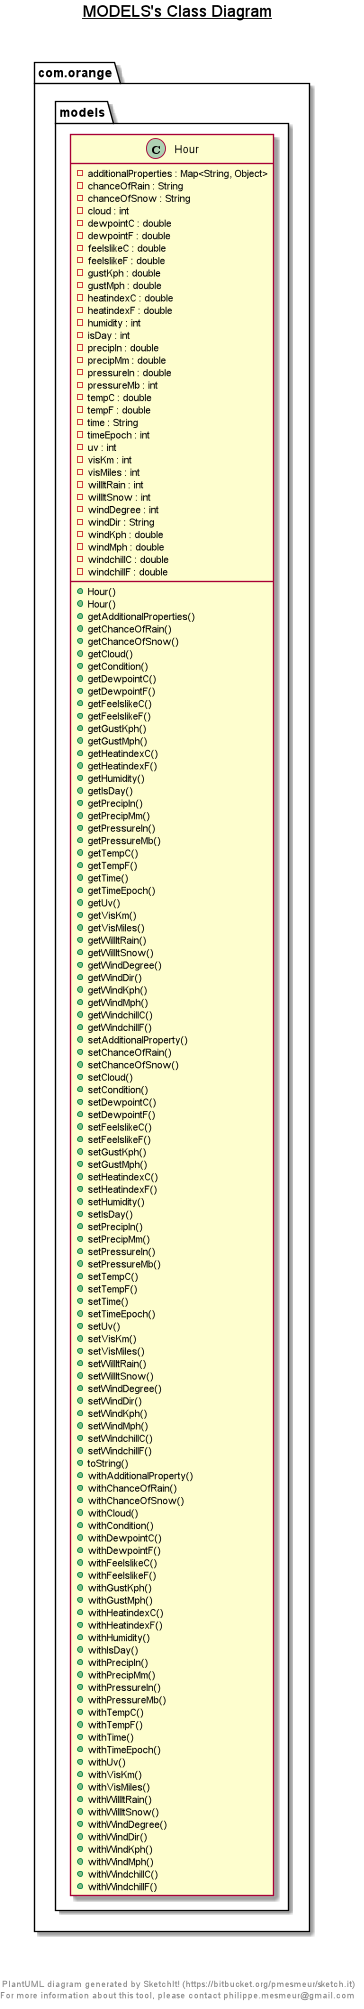

The diagram above was rendered by PlantUML. Its source (embedded in the PNG):
@startuml

title __MODELS's Class Diagram__\n

  namespace com.orange {
    namespace models {
      class com.orange.models.Astro {
          - additionalProperties : Map<String, Object>
          - moonIllumination : String
          - moonPhase : String
          - moonrise : String
          - moonset : String
          - sunrise : String
          - sunset : String
          + Astro()
          + Astro()
          + getAdditionalProperties()
          + getMoonIllumination()
          + getMoonPhase()
          + getMoonrise()
          + getMoonset()
          + getSunrise()
          + getSunset()
          + setAdditionalProperty()
          + setMoonIllumination()
          + setMoonPhase()
          + setMoonrise()
          + setMoonset()
          + setSunrise()
          + setSunset()
          + toString()
          + withAdditionalProperty()
          + withMoonIllumination()
          + withMoonPhase()
          + withMoonrise()
          + withMoonset()
          + withSunrise()
          + withSunset()
      }
    }
  }
  

  namespace com.orange {
    namespace models {
      class com.orange.models.Condition {
          - additionalProperties : Map<String, Object>
          - code : int
          - icon : String
          - text : String
          + Condition()
          + Condition()
          + getAdditionalProperties()
          + getCode()
          + getIcon()
          + getText()
          + setAdditionalProperty()
          + setCode()
          + setIcon()
          + setText()
          + toString()
          + withAdditionalProperty()
          + withCode()
          + withIcon()
          + withText()
      }
    }
  }
  

  namespace com.orange {
    namespace models {
      class com.orange.models.Condition_ {
          - additionalProperties : Map<String, Object>
          - code : int
          - icon : String
          - text : String
          + Condition_()
          + Condition_()
          + getAdditionalProperties()
          + getCode()
          + getIcon()
          + getText()
          + setAdditionalProperty()
          + setCode()
          + setIcon()
          + setText()
          + toString()
          + withAdditionalProperty()
          + withCode()
          + withIcon()
          + withText()
      }
    }
  }
  

  namespace com.orange {
    namespace models {
      class com.orange.models.Condition__ {
          - additionalProperties : Map<String, Object>
          - code : int
          - icon : String
          - text : String
          + Condition__()
          + Condition__()
          + getAdditionalProperties()
          + getCode()
          + getIcon()
          + getText()
          + setAdditionalProperty()
          + setCode()
          + setIcon()
          + setText()
          + toString()
          + withAdditionalProperty()
          + withCode()
          + withIcon()
          + withText()
      }
    }
  }
  

  namespace com.orange {
    namespace models {
      class com.orange.models.Current {
          - additionalProperties : Map<String, Object>
          - cloud : int
          - feelslikeC : double
          - feelslikeF : double
          - gustKph : double
          - gustMph : double
          - humidity : int
          - isDay : int
          - lastUpdated : String
          - lastUpdatedEpoch : int
          - precipIn : int
          - precipMm : int
          - pressureIn : double
          - pressureMb : int
          - tempC : double
          - tempF : int
          - uv : int
          - visKm : double
          - visMiles : int
          - windDegree : int
          - windDir : String
          - windKph : double
          - windMph : double
          + Current()
          + Current()
          + getAdditionalProperties()
          + getCloud()
          + getCondition()
          + getFeelslikeC()
          + getFeelslikeF()
          + getGustKph()
          + getGustMph()
          + getHumidity()
          + getIsDay()
          + getLastUpdated()
          + getLastUpdatedEpoch()
          + getPrecipIn()
          + getPrecipMm()
          + getPressureIn()
          + getPressureMb()
          + getTempC()
          + getTempF()
          + getUv()
          + getVisKm()
          + getVisMiles()
          + getWindDegree()
          + getWindDir()
          + getWindKph()
          + getWindMph()
          + setAdditionalProperty()
          + setCloud()
          + setCondition()
          + setFeelslikeC()
          + setFeelslikeF()
          + setGustKph()
          + setGustMph()
          + setHumidity()
          + setIsDay()
          + setLastUpdated()
          + setLastUpdatedEpoch()
          + setPrecipIn()
          + setPrecipMm()
          + setPressureIn()
          + setPressureMb()
          + setTempC()
          + setTempF()
          + setUv()
          + setVisKm()
          + setVisMiles()
          + setWindDegree()
          + setWindDir()
          + setWindKph()
          + setWindMph()
          + toString()
          + withAdditionalProperty()
          + withCloud()
          + withCondition()
          + withFeelslikeC()
          + withFeelslikeF()
          + withGustKph()
          + withGustMph()
          + withHumidity()
          + withIsDay()
          + withLastUpdated()
          + withLastUpdatedEpoch()
          + withPrecipIn()
          + withPrecipMm()
          + withPressureIn()
          + withPressureMb()
          + withTempC()
          + withTempF()
          + withUv()
          + withVisKm()
          + withVisMiles()
          + withWindDegree()
          + withWindDir()
          + withWindKph()
          + withWindMph()
      }
    }
  }
  

  namespace com.orange {
    namespace models {
      class com.orange.models.Day {
          - additionalProperties : Map<String, Object>
          - avghumidity : int
          - avgtempC : double
          - avgtempF : double
          - avgvisKm : double
          - avgvisMiles : int
          - dailyChanceOfRain : String
          - dailyChanceOfSnow : String
          - dailyWillItRain : int
          - dailyWillItSnow : int
          - maxtempC : double
          - maxtempF : double
          - maxwindKph : double
          - maxwindMph : double
          - mintempC : double
          - mintempF : double
          - totalprecipIn : double
          - totalprecipMm : double
          - uv : int
          + Day()
          + Day()
          + getAdditionalProperties()
          + getAvghumidity()
          + getAvgtempC()
          + getAvgtempF()
          + getAvgvisKm()
          + getAvgvisMiles()
          + getCondition()
          + getDailyChanceOfRain()
          + getDailyChanceOfSnow()
          + getDailyWillItRain()
          + getDailyWillItSnow()
          + getMaxtempC()
          + getMaxtempF()
          + getMaxwindKph()
          + getMaxwindMph()
          + getMintempC()
          + getMintempF()
          + getTotalprecipIn()
          + getTotalprecipMm()
          + getUv()
          + setAdditionalProperty()
          + setAvghumidity()
          + setAvgtempC()
          + setAvgtempF()
          + setAvgvisKm()
          + setAvgvisMiles()
          + setCondition()
          + setDailyChanceOfRain()
          + setDailyChanceOfSnow()
          + setDailyWillItRain()
          + setDailyWillItSnow()
          + setMaxtempC()
          + setMaxtempF()
          + setMaxwindKph()
          + setMaxwindMph()
          + setMintempC()
          + setMintempF()
          + setTotalprecipIn()
          + setTotalprecipMm()
          + setUv()
          + toString()
          + withAdditionalProperty()
          + withAvghumidity()
          + withAvgtempC()
          + withAvgtempF()
          + withAvgvisKm()
          + withAvgvisMiles()
          + withCondition()
          + withDailyChanceOfRain()
          + withDailyChanceOfSnow()
          + withDailyWillItRain()
          + withDailyWillItSnow()
          + withMaxtempC()
          + withMaxtempF()
          + withMaxwindKph()
          + withMaxwindMph()
          + withMintempC()
          + withMintempF()
          + withTotalprecipIn()
          + withTotalprecipMm()
          + withUv()
      }
    }
  }
  

  namespace com.orange {
    namespace models {
      class com.orange.models.Forecast {
          - additionalProperties : Map<String, Object>
          - forecastday : List<Forecastday>
          + Forecast()
          + Forecast()
          + getAdditionalProperties()
          + getForecastday()
          + setAdditionalProperty()
          + setForecastday()
          + toString()
          + withAdditionalProperty()
          + withForecastday()
      }
    }
  }
  

  namespace com.orange {
    namespace models {
      class com.orange.models.Forecastday {
          - additionalProperties : Map<String, Object>
          - date : String
          - dateEpoch : int
          - hour : List<Hour>
          + Forecastday()
          + Forecastday()
          + getAdditionalProperties()
          + getAstro()
          + getDate()
          + getDateEpoch()
          + getDay()
          + getHour()
          + setAdditionalProperty()
          + setAstro()
          + setDate()
          + setDateEpoch()
          + setDay()
          + setHour()
          + toString()
          + withAdditionalProperty()
          + withAstro()
          + withDate()
          + withDateEpoch()
          + withDay()
          + withHour()
      }
    }
  }
  

  namespace com.orange {
    namespace models {
      class com.orange.models.Hour {
          - additionalProperties : Map<String, Object>
          - chanceOfRain : String
          - chanceOfSnow : String
          - cloud : int
          - dewpointC : double
          - dewpointF : double
          - feelslikeC : double
          - feelslikeF : double
          - gustKph : double
          - gustMph : double
          - heatindexC : double
          - heatindexF : double
          - humidity : int
          - isDay : int
          - precipIn : double
          - precipMm : double
          - pressureIn : double
          - pressureMb : int
          - tempC : double
          - tempF : double
          - time : String
          - timeEpoch : int
          - uv : int
          - visKm : int
          - visMiles : int
          - willItRain : int
          - willItSnow : int
          - windDegree : int
          - windDir : String
          - windKph : double
          - windMph : double
          - windchillC : double
          - windchillF : double
          + Hour()
          + Hour()
          + getAdditionalProperties()
          + getChanceOfRain()
          + getChanceOfSnow()
          + getCloud()
          + getCondition()
          + getDewpointC()
          + getDewpointF()
          + getFeelslikeC()
          + getFeelslikeF()
          + getGustKph()
          + getGustMph()
          + getHeatindexC()
          + getHeatindexF()
          + getHumidity()
          + getIsDay()
          + getPrecipIn()
          + getPrecipMm()
          + getPressureIn()
          + getPressureMb()
          + getTempC()
          + getTempF()
          + getTime()
          + getTimeEpoch()
          + getUv()
          + getVisKm()
          + getVisMiles()
          + getWillItRain()
          + getWillItSnow()
          + getWindDegree()
          + getWindDir()
          + getWindKph()
          + getWindMph()
          + getWindchillC()
          + getWindchillF()
          + setAdditionalProperty()
          + setChanceOfRain()
          + setChanceOfSnow()
          + setCloud()
          + setCondition()
          + setDewpointC()
          + setDewpointF()
          + setFeelslikeC()
          + setFeelslikeF()
          + setGustKph()
          + setGustMph()
          + setHeatindexC()
          + setHeatindexF()
          + setHumidity()
          + setIsDay()
          + setPrecipIn()
          + setPrecipMm()
          + setPressureIn()
          + setPressureMb()
          + setTempC()
          + setTempF()
          + setTime()
          + setTimeEpoch()
          + setUv()
          + setVisKm()
          + setVisMiles()
          + setWillItRain()
          + setWillItSnow()
          + setWindDegree()
          + setWindDir()
          + setWindKph()
          + setWindMph()
          + setWindchillC()
          + setWindchillF()
          + toString()
          + withAdditionalProperty()
          + withChanceOfRain()
          + withChanceOfSnow()
          + withCloud()
          + withCondition()
          + withDewpointC()
          + withDewpointF()
          + withFeelslikeC()
          + withFeelslikeF()
          + withGustKph()
          + withGustMph()
          + withHeatindexC()
          + withHeatindexF()
          + withHumidity()
          + withIsDay()
          + withPrecipIn()
          + withPrecipMm()
          + withPressureIn()
          + withPressureMb()
          + withTempC()
          + withTempF()
          + withTime()
          + withTimeEpoch()
          + withUv()
          + withVisKm()
          + withVisMiles()
          + withWillItRain()
          + withWillItSnow()
          + withWindDegree()
          + withWindDir()
          + withWindKph()
          + withWindMph()
          + withWindchillC()
          + withWindchillF()
      }
    }
  }
  

  

  com.orange.models.Current o-- com.orange.models.Condition : condition
  com.orange.models.Day o-- com.orange.models.Condition__ : condition
  com.orange.models.Forecastday o-- com.orange.models.Astro : astro
  com.orange.models.Forecastday o-- com.orange.models.Day : day
  com.orange.models.Hour o-- com.orange.models.Condition_ : condition


right footer


PlantUML diagram generated by SketchIt! (https://bitbucket.org/pmesmeur/sketch.it)
For more information about this tool, please contact philippe.mesmeur@gmail.com
endfooter

@enduml